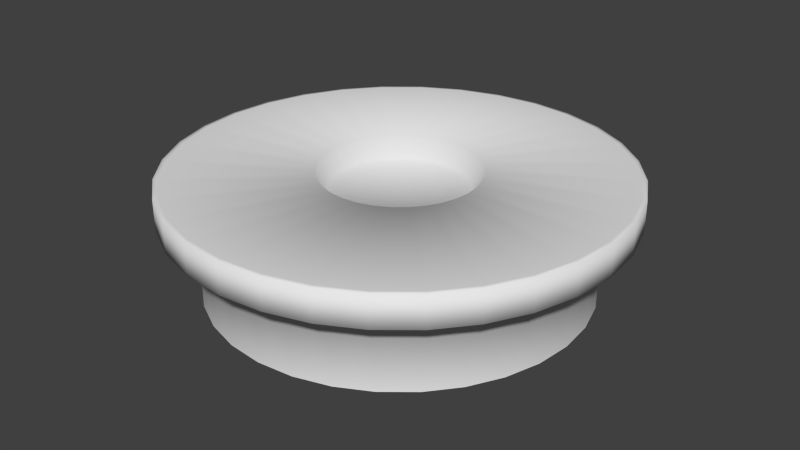 # Source: FlameTrower.blend  (saved by Blender 2.76.0; exported with 4.5.12 LTS)
import bpy
from mathutils import Matrix  # noqa: F401  (used for matrix-valued properties, if any)

bpy.ops.wm.read_factory_settings(use_empty=True)
scene = bpy.context.scene
scene.name = 'Scene'

# ---- collections
col_collection_1 = bpy.data.collections.new('Collection 1'); scene.collection.children.link(col_collection_1)

# ---- world
world_world = bpy.data.worlds.new('World'); scene.world = world_world
world_world.color = (0.05088, 0.05088, 0.05088)
world_world.use_sun_shadow = False
world_world.sun_shadow_jitter_overblur = 0.0
world_world.cycles.sampling_method = 'MANUAL'
world_world.cycles.sample_map_resolution = 256

# ---- meshes
me_cylinder = bpy.data.meshes.new('Cylinder')
me_cylinder.from_pydata([(0.0, 1.0, -0.04919), (0.0, 1.0, 0.3572), (0.1951, 0.9808, -0.04919), (0.1951, 0.9808, 0.3572), (0.3827, 0.9239, -0.04919), (0.3827, 0.9239, 0.3572), (0.5556, 0.8315, -0.04919), (0.5556, 0.8315, 0.3572), (0.7071, 0.7071, -0.04919), (0.7071, 0.7071, 0.3572), (0.8315, 0.5556, -0.04919), (0.8315, 0.5556, 0.3572), (0.9239, 0.3827, -0.04919), (0.9239, 0.3827, 0.3572), (0.9808, 0.1951, -0.04919), (0.9808, 0.1951, 0.3572), (1.0, 7.55e-08, -0.04919), (1.0, 7.55e-08, 0.3572), (0.9808, -0.1951, -0.04919), (0.9808, -0.1951, 0.3572), (0.9239, -0.3827, -0.04919), (0.9239, -0.3827, 0.3572), (0.8315, -0.5556, -0.04919), (0.8315, -0.5556, 0.3572), (0.7071, -0.7071, -0.04919), (0.7071, -0.7071, 0.3572), (0.5556, -0.8315, -0.04919), (0.5556, -0.8315, 0.3572), (0.3827, -0.9239, -0.04919), (0.3827, -0.9239, 0.3572), (0.1951, -0.9808, -0.04919), (0.1951, -0.9808, 0.3572), (-3.258e-07, -1.0, -0.04919), (-3.258e-07, -1.0, 0.3572), (-0.1951, -0.9808, -0.04919), (-0.1951, -0.9808, 0.3572), (-0.3827, -0.9239, -0.04919), (-0.3827, -0.9239, 0.3572), (-0.5556, -0.8315, -0.04919), (-0.5556, -0.8315, 0.3572), (-0.7071, -0.7071, -0.04919), (-0.7071, -0.7071, 0.3572), (-0.8315, -0.5556, -0.04919), (-0.8315, -0.5556, 0.3572), (-0.9239, -0.3827, -0.04919), (-0.9239, -0.3827, 0.3572), (-0.9808, -0.1951, -0.04919), (-0.9808, -0.1951, 0.3572), (-1.0, 9.656e-07, -0.04919), (-1.0, 9.656e-07, 0.3572), (-0.9808, 0.1951, -0.04919), (-0.9808, 0.1951, 0.3572), (-0.9239, 0.3827, -0.04919), (-0.9239, 0.3827, 0.3572), (-0.8315, 0.5556, -0.04919), (-0.8315, 0.5556, 0.3572), (-0.7071, 0.7071, -0.04919), (-0.7071, 0.7071, 0.3572), (-0.5556, 0.8315, -0.04919), (-0.5556, 0.8315, 0.3572), (-0.3827, 0.9239, -0.04919), (-0.3827, 0.9239, 0.3572), (-0.1951, 0.9808, -0.04919), (-0.1951, 0.9808, 0.3572), (0.2322, 1.167, 0.3876), (-2.258e-08, 1.19, 0.3876), (0.4554, 1.1, 0.3876), (0.6612, 0.9896, 0.3876), (0.8416, 0.8416, 0.3876), (0.9896, 0.6612, 0.3876), (1.1, 0.4554, 0.3876), (1.167, 0.2322, 0.3876), (1.19, 3.567e-08, 0.3876), (1.167, -0.2322, 0.3876), (1.1, -0.4554, 0.3876), (0.9896, -0.6612, 0.3876), (0.8416, -0.8416, 0.3876), (0.6612, -0.9896, 0.3876), (0.4554, -1.1, 0.3876), (0.2322, -1.167, 0.3876), (-4.104e-07, -1.19, 0.3876), (-0.2322, -1.167, 0.3876), (-0.4554, -1.1, 0.3876), (-0.6612, -0.9896, 0.3876), (-0.8416, -0.8416, 0.3876), (-0.9896, -0.6612, 0.3876), (-1.1, -0.4554, 0.3876), (-1.167, -0.2322, 0.3876), (-1.19, 1.095e-06, 0.3876), (-1.167, 0.2322, 0.3876), (-1.1, 0.4554, 0.3876), (-0.9896, 0.6612, 0.3876), (-0.8416, 0.8416, 0.3876), (-0.6612, 0.9896, 0.3876), (-0.4554, 1.1, 0.3876), (-0.2322, 1.167, 0.3876), (0.2322, 1.167, 0.5545), (-2.258e-08, 1.19, 0.5545), (0.4554, 1.1, 0.5545), (0.6612, 0.9896, 0.5545), (0.8416, 0.8416, 0.5545), (0.9896, 0.6612, 0.5545), (1.1, 0.4554, 0.5545), (1.167, 0.2322, 0.5545), (1.19, 3.567e-08, 0.5545), (1.167, -0.2322, 0.5545), (1.1, -0.4554, 0.5545), (0.9896, -0.6612, 0.5545), (0.8416, -0.8416, 0.5545), (0.6612, -0.9896, 0.5545), (0.4554, -1.1, 0.5545), (0.2322, -1.167, 0.5545), (-4.104e-07, -1.19, 0.5545), (-0.2322, -1.167, 0.5545), (-0.4554, -1.1, 0.5545), (-0.6612, -0.9896, 0.5545), (-0.8416, -0.8416, 0.5545), (-0.9896, -0.6612, 0.5545), (-1.1, -0.4554, 0.5545), (-1.167, -0.2322, 0.5545), (-1.19, 1.095e-06, 0.5545), (-1.167, 0.2322, 0.5545), (-1.1, 0.4554, 0.5545), (-0.9896, 0.6612, 0.5545), (-0.8416, 0.8416, 0.5545), (-0.6612, 0.9896, 0.5545), (-0.4554, 1.1, 0.5545), (-0.2322, 1.167, 0.5545), (0.97, 0.6481, 0.5545), (-0.4464, -1.078, 0.5545), (-0.2276, 1.144, 0.5545), (0.8249, 0.8249, 0.5545), (-0.2276, -1.144, 0.5545), (-0.4464, 1.078, 0.5545), (0.6481, 0.97, 0.5545), (-4.008e-07, -1.167, 0.5545), (-0.6481, 0.97, 0.5545), (0.4464, 1.078, 0.5545), (0.2276, -1.144, 0.5545), (-0.8249, 0.8249, 0.5545), (0.2276, 1.144, 0.5545), (0.4464, -1.078, 0.5545), (-0.97, 0.6481, 0.5545), (0.6481, -0.97, 0.5545), (-1.078, 0.4464, 0.5545), (0.8249, -0.8249, 0.5545), (-1.144, 0.2276, 0.5545), (0.97, -0.6481, 0.5545), (-1.167, 1.079e-06, 0.5545), (1.078, -0.4464, 0.5545), (-1.144, -0.2276, 0.5545), (1.144, -0.2276, 0.5545), (-1.078, -0.4464, 0.5545), (1.167, 4.065e-08, 0.5545), (-0.97, -0.6481, 0.5545), (1.144, 0.2276, 0.5545), (-0.8249, -0.8249, 0.5545), (1.078, 0.4464, 0.5545), (-0.6481, -0.97, 0.5545), (-0.1584, -0.3825, 0.5545), (-0.23, -0.3443, 0.5545), (0.3443, 0.23, 0.5545), (0.3825, 0.1584, 0.5545), (-0.2928, -0.2928, 0.5545), (0.4061, 0.08078, 0.5545), (-0.3443, -0.23, 0.5545), (0.414, 1.996e-07, 0.5545), (-0.3825, -0.1584, 0.5545), (0.4061, -0.08078, 0.5545), (-0.4061, -0.08077, 0.5545), (0.3825, -0.1584, 0.5545), (-0.414, 5.681e-07, 0.5545), (0.3443, -0.23, 0.5545), (-0.4061, 0.08078, 0.5545), (0.2928, -0.2928, 0.5545), (-0.3825, 0.1584, 0.5545), (0.23, -0.3443, 0.5545), (-0.3443, 0.23, 0.5545), (0.1584, -0.3825, 0.5545), (4.099e-08, 0.414, 0.5545), (0.08078, 0.4061, 0.5545), (-0.2928, 0.2928, 0.5545), (0.08078, -0.4061, 0.5545), (0.1584, 0.3825, 0.5545), (-0.23, 0.3443, 0.5545), (-9.392e-08, -0.414, 0.5545), (0.23, 0.3443, 0.5545), (-0.1584, 0.3825, 0.5545), (-0.08078, -0.4061, 0.5545), (0.2928, 0.2928, 0.5545), (-0.08077, 0.4061, 0.5545), (-2.065e-08, 1.167, 0.5545), (7.419e-08, 2.877e-07, 0.4609), (0.0687, 0.3454, 0.4609), (-0.0687, 0.3454, 0.4609), (4.647e-08, 0.3522, 0.4609), (0.249, 0.249, 0.4609), (0.2928, 0.1956, 0.4609), (-0.0687, -0.3454, 0.4609), (-0.1348, -0.3253, 0.4609), (-0.1348, 0.3253, 0.4609), (0.1956, 0.2928, 0.4609), (-6.828e-08, -0.3522, 0.4609), (-0.1956, 0.2928, 0.4609), (0.1348, 0.3253, 0.4609), (0.0687, -0.3454, 0.4609), (-0.249, 0.249, 0.4609), (0.1348, -0.3253, 0.4609), (-0.2928, 0.1956, 0.4609), (0.1956, -0.2928, 0.4609), (-0.3253, 0.1348, 0.4609), (0.249, -0.249, 0.4609), (-0.3454, 0.0687, 0.4609), (0.2928, -0.1956, 0.4609), (-0.3522, 5.261e-07, 0.4609), (0.3253, -0.1348, 0.4609), (-0.3454, -0.0687, 0.4609), (0.3454, -0.0687, 0.4609), (-0.3253, -0.1348, 0.4609), (0.3522, 2.127e-07, 0.4609), (-0.2928, -0.1956, 0.4609), (0.3454, 0.0687, 0.4609), (-0.249, -0.249, 0.4609), (0.3253, 0.1348, 0.4609), (-0.1956, -0.2928, 0.4609)], [], [(0, 1, 3, 2), (2, 3, 5, 4), (4, 5, 7, 6), (6, 7, 9, 8), (8, 9, 11, 10), (10, 11, 13, 12), (12, 13, 15, 14), (14, 15, 17, 16), (16, 17, 19, 18), (18, 19, 21, 20), (20, 21, 23, 22), (22, 23, 25, 24), (24, 25, 27, 26), (26, 27, 29, 28), (28, 29, 31, 30), (30, 31, 33, 32), (32, 33, 35, 34), (34, 35, 37, 36), (36, 37, 39, 38), (38, 39, 41, 40), (40, 41, 43, 42), (42, 43, 45, 44), (44, 45, 47, 46), (46, 47, 49, 48), (48, 49, 51, 50), (50, 51, 53, 52), (52, 53, 55, 54), (54, 55, 57, 56), (56, 57, 59, 58), (58, 59, 61, 60), (13, 11, 69, 70), (62, 63, 1, 0), (60, 61, 63, 62), (80, 79, 111, 112), (31, 29, 78, 79), (49, 47, 87, 88), (5, 3, 64, 66), (23, 21, 74, 75), (41, 39, 83, 84), (59, 57, 92, 93), (15, 13, 70, 71), (33, 31, 79, 80), (51, 49, 88, 89), (7, 5, 66, 67), (25, 23, 75, 76), (43, 41, 84, 85), (61, 59, 93, 94), (17, 15, 71, 72), (35, 33, 80, 81), (53, 51, 89, 90), (9, 7, 67, 68), (27, 25, 76, 77), (45, 43, 85, 86), (63, 61, 94, 95), (19, 17, 72, 73), (37, 35, 81, 82), (55, 53, 90, 91), (11, 9, 68, 69), (29, 27, 77, 78), (47, 45, 86, 87), (3, 1, 65, 64), (1, 63, 95, 65), (21, 19, 73, 74), (39, 37, 82, 83), (57, 55, 91, 92), (67, 66, 98, 99), (94, 93, 125, 126), (81, 80, 112, 113), (68, 67, 99, 100), (95, 94, 126, 127), (82, 81, 113, 114), (69, 68, 100, 101), (65, 95, 127, 97), (83, 82, 114, 115), (70, 69, 101, 102), (84, 83, 115, 116), (71, 70, 102, 103), (85, 84, 116, 117), (72, 71, 103, 104), (86, 85, 117, 118), (73, 72, 104, 105), (87, 86, 118, 119), (74, 73, 105, 106), (88, 87, 119, 120), (75, 74, 106, 107), (89, 88, 120, 121), (76, 75, 107, 108), (90, 89, 121, 122), (77, 76, 108, 109), (91, 90, 122, 123), (78, 77, 109, 110), (64, 65, 97, 96), (92, 91, 123, 124), (79, 78, 110, 111), (66, 64, 96, 98), (93, 92, 124, 125), (97, 127, 130, 191), (101, 100, 131, 128), (114, 113, 132, 129), (191, 130, 190, 179), (128, 131, 189, 161), (129, 132, 188, 159), (130, 133, 187, 190), (131, 134, 186, 189), (132, 135, 185, 188), (133, 136, 184, 187), (134, 137, 183, 186), (135, 138, 182, 185), (136, 139, 181, 184), (137, 140, 180, 183), (138, 141, 178, 182), (139, 142, 177, 181), (140, 191, 179, 180), (141, 143, 176, 178), (142, 144, 175, 177), (143, 145, 174, 176), (144, 146, 173, 175), (145, 147, 172, 174), (146, 148, 171, 173), (147, 149, 170, 172), (148, 150, 169, 171), (149, 151, 168, 170), (150, 152, 167, 169), (151, 153, 166, 168), (152, 154, 165, 167), (153, 155, 164, 166), (154, 156, 163, 165), (155, 157, 162, 164), (156, 158, 160, 163), (157, 128, 161, 162), (158, 129, 159, 160), (127, 126, 133, 130), (100, 99, 134, 131), (113, 112, 135, 132), (126, 125, 136, 133), (99, 98, 137, 134), (112, 111, 138, 135), (125, 124, 139, 136), (98, 96, 140, 137), (111, 110, 141, 138), (124, 123, 142, 139), (96, 97, 191, 140), (110, 109, 143, 141), (123, 122, 144, 142), (109, 108, 145, 143), (122, 121, 146, 144), (108, 107, 147, 145), (121, 120, 148, 146), (107, 106, 149, 147), (120, 119, 150, 148), (106, 105, 151, 149), (119, 118, 152, 150), (105, 104, 153, 151), (118, 117, 154, 152), (104, 103, 155, 153), (117, 116, 156, 154), (103, 102, 157, 155), (116, 115, 158, 156), (102, 101, 128, 157), (115, 114, 129, 158), (178, 176, 209, 207), (165, 163, 222, 220), (179, 190, 194, 195), (180, 179, 195, 193), (166, 164, 221, 219), (181, 177, 208, 206), (167, 165, 220, 218), (182, 178, 207, 205), (168, 166, 219, 217), (183, 180, 193, 204), (169, 167, 218, 216), (184, 181, 206, 203), (170, 168, 217, 215), (185, 182, 205, 202), (171, 169, 216, 214), (186, 183, 204, 201), (172, 170, 215, 213), (187, 184, 203, 200), (173, 171, 214, 212), (188, 185, 202, 198), (174, 172, 213, 211), (160, 159, 199, 224), (189, 186, 201, 196), (175, 173, 212, 210), (162, 161, 197, 223), (190, 187, 200, 194), (176, 174, 211, 209), (163, 160, 224, 222), (159, 188, 198, 199), (177, 175, 210, 208), (164, 162, 223, 221), (161, 189, 196, 197), (224, 199, 192), (223, 197, 192), (222, 224, 192), (221, 223, 192), (220, 222, 192), (219, 221, 192), (218, 220, 192), (217, 219, 192), (216, 218, 192), (215, 217, 192), (214, 216, 192), (213, 215, 192), (212, 214, 192), (211, 213, 192), (210, 212, 192), (209, 211, 192), (208, 210, 192), (207, 209, 192), (193, 195, 192), (206, 208, 192), (205, 207, 192), (204, 193, 192), (203, 206, 192), (202, 205, 192), (201, 204, 192), (200, 203, 192), (198, 202, 192), (196, 201, 192), (194, 200, 192), (199, 198, 192), (197, 196, 192), (195, 194, 192)])
me_cylinder.polygons.foreach_set('use_smooth', [True] * 224)
_uv = me_cylinder.uv_layers.new(name='UVMap')
_uv.uv.foreach_set('vector', [-3.441, 0.9798, -3.441, 0.01437, -3.197, 0.01437, -3.197, 0.9798, -3.197, 0.9798, -3.197, 0.01437, -2.953, 0.01437, -2.953, 0.9798, -2.953, 0.9798, -2.953, 0.01437, -2.709, 0.01437, -2.709, 0.9798, -2.709, 0.9798, -2.709, 0.01437, -2.465, 0.01437, -2.465, 0.9798, -2.465, 0.9798, -2.465, 0.01437, -2.221, 0.01437, -2.221, 0.9798, -2.221, 0.9798, -2.221, 0.01437, -1.977, 0.01437, -1.977, 0.9798, -1.977, 0.9798, -1.977, 0.01437, -1.733, 0.01437, -1.733, 0.9798, -1.733, 0.9798, -1.733, 0.01437, -1.489, 0.01437, -1.489, 0.9798, -1.489, 0.9798, -1.489, 0.01437, -1.245, 0.01437, -1.245, 0.9798, -1.245, 0.9798, -1.245, 0.01437, -1.002, 0.01437, -1.002, 0.9798, -1.002, 0.9798, -1.002, 0.01437, -0.7576, 0.01437, -0.7576, 0.9798, -0.7576, 0.9798, -0.7576, 0.01437, -0.5136, 0.01437, -0.5136, 0.9798, -0.5136, 0.9798, -0.5136, 0.01437, -0.2697, 0.01437, -0.2697, 0.9798, -0.2697, 0.9798, -0.2697, 0.01437, -0.02577, 0.01437, -0.02577, 0.9798, -0.02577, 0.9798, -0.02577, 0.01437, 0.2182, 0.01437, 0.2182, 0.9798, 0.2182, 0.9798, 0.2182, 0.01437, 0.4621, 0.01437, 0.4621, 0.9798, 0.4621, 0.9798, 0.4621, 0.01437, 0.706, 0.01437, 0.706, 0.9798, 0.706, 0.9798, 0.706, 0.01437, 0.95, 0.01437, 0.95, 0.9798, 0.95, 0.9798, 0.95, 0.01437, 1.194, 0.01437, 1.194, 0.9798, 1.194, 0.9798, 1.194, 0.01437, 1.438, 0.01437, 1.438, 0.9798, 1.438, 0.9798, 1.438, 0.01437, 1.682, 0.01437, 1.682, 0.9798, 1.682, 0.9798, 1.682, 0.01437, 1.926, 0.01437, 1.926, 0.9798, 1.926, 0.9798, 1.926, 0.01437, 2.17, 0.01437, 2.17, 0.9798, 2.17, 0.9798, 2.17, 0.01437, 2.414, 0.01437, 2.414, 0.9798, 2.414, 0.9798, 2.414, 0.01437, 2.658, 0.01437, 2.658, 0.9798, 2.658, 0.9798, 2.658, 0.01437, 2.901, 0.01437, 2.901, 0.9798, 2.901, 0.9798, 2.901, 0.01437, 3.145, 0.01437, 3.145, 0.9798, 3.145, 0.9798, 3.145, 0.01437, 3.389, 0.01437, 3.389, 0.9798, 3.389, 0.9798, 3.389, 0.01437, 3.633, 0.01437, 3.633, 0.9798, 3.633, 0.9798, 3.633, 0.01437, 3.877, 0.01437, 3.877, 0.9798, 0.8881, 0.6608, 0.8493, 0.7334, 0.9157, 0.7778, 0.9619, 0.6913, 4.121, 0.9798, 4.121, 0.01437, 4.365, 0.01437, 4.365, 0.9798, 3.877, 0.9798, 3.877, 0.01437, 4.121, 0.01437, 4.121, 0.9798, 0.5, 0.0, 0.5975, 0.009607, 0.5975, 0.009607, 0.5, 0.0, 0.582, 0.08795, 0.6608, 0.1119, 0.6913, 0.03806, 0.5975, 0.009607, 0.07988, 0.5, 0.08795, 0.418, 0.009607, 0.4025, 0.0, 0.5, 0.6608, 0.8881, 0.582, 0.912, 0.5975, 0.9904, 0.6913, 0.9619, 0.8493, 0.2666, 0.8881, 0.3392, 0.9619, 0.3087, 0.9157, 0.2222, 0.2029, 0.2029, 0.2666, 0.1507, 0.2222, 0.08427, 0.1464, 0.1464, 0.2666, 0.8493, 0.2029, 0.7971, 0.1464, 0.8536, 0.2222, 0.9157, 0.912, 0.582, 0.8881, 0.6608, 0.9619, 0.6913, 0.9904, 0.5975, 0.5, 0.07988, 0.582, 0.08795, 0.5975, 0.009607, 0.5, 0.0, 0.08795, 0.582, 0.07988, 0.5, 0.0, 0.5, 0.009607, 0.5975, 0.7334, 0.8493, 0.6608, 0.8881, 0.6913, 0.9619, 0.7778, 0.9157, 0.7971, 0.2029, 0.8493, 0.2666, 0.9157, 0.2222, 0.8536, 0.1464, 0.1507, 0.2666, 0.2029, 0.2029, 0.1464, 0.1464, 0.08426, 0.2222, 0.3392, 0.8881, 0.2666, 0.8493, 0.2222, 0.9157, 0.3087, 0.9619, 0.9201, 0.5, 0.912, 0.582, 0.9904, 0.5975, 1.0, 0.5, 0.418, 0.08795, 0.5, 0.07988, 0.5, 0.0, 0.4025, 0.009607, 0.1119, 0.6608, 0.08795, 0.582, 0.009607, 0.5975, 0.03806, 0.6913, 0.7971, 0.7971, 0.7334, 0.8493, 0.7778, 0.9157, 0.8536, 0.8536, 0.7334, 0.1507, 0.7971, 0.2029, 0.8536, 0.1464, 0.7778, 0.08427, 0.1119, 0.3392, 0.1507, 0.2666, 0.08426, 0.2222, 0.03806, 0.3087, 0.418, 0.912, 0.3392, 0.8881, 0.3087, 0.9619, 0.4025, 0.9904, 0.912, 0.418, 0.9201, 0.5, 1.0, 0.5, 0.9904, 0.4025, 0.3392, 0.1119, 0.418, 0.08795, 0.4025, 0.009607, 0.3087, 0.03806, 0.1507, 0.7334, 0.1119, 0.6608, 0.03806, 0.6913, 0.08427, 0.7778, 0.8493, 0.7334, 0.7971, 0.7971, 0.8536, 0.8536, 0.9157, 0.7778, 0.6608, 0.1119, 0.7334, 0.1507, 0.7778, 0.08427, 0.6913, 0.03806, 0.08795, 0.418, 0.1119, 0.3392, 0.03806, 0.3087, 0.009607, 0.4025, 0.582, 0.912, 0.5, 0.9201, 0.5, 1.0, 0.5975, 0.9904, 0.5, 0.9201, 0.418, 0.912, 0.4025, 0.9904, 0.5, 1.0, 0.8881, 0.3392, 0.912, 0.418, 0.9904, 0.4025, 0.9619, 0.3087, 0.2666, 0.1507, 0.3392, 0.1119, 0.3087, 0.03806, 0.2222, 0.08427, 0.2029, 0.7971, 0.1507, 0.7334, 0.08427, 0.7778, 0.1464, 0.8536, 0.7778, 0.9157, 0.6913, 0.9619, 0.6913, 0.9619, 0.7778, 0.9157, 0.3087, 0.9619, 0.2222, 0.9157, 0.2222, 0.9157, 0.3087, 0.9619, 0.4025, 0.009607, 0.5, 0.0, 0.5, 0.0, 0.4025, 0.009607, 0.8536, 0.8536, 0.7778, 0.9157, 0.7778, 0.9157, 0.8536, 0.8536, 0.4025, 0.9904, 0.3087, 0.9619, 0.3087, 0.9619, 0.4025, 0.9904, 0.3087, 0.03806, 0.4025, 0.009607, 0.4025, 0.009607, 0.3087, 0.03806, 0.9157, 0.7778, 0.8536, 0.8536, 0.8536, 0.8536, 0.9157, 0.7778, 0.5, 1.0, 0.4025, 0.9904, 0.4025, 0.9904, 0.5, 1.0, 0.2222, 0.08427, 0.3087, 0.03806, 0.3087, 0.03806, 0.2222, 0.08427, 0.9619, 0.6913, 0.9157, 0.7778, 0.9157, 0.7778, 0.9619, 0.6913, 0.1464, 0.1464, 0.2222, 0.08427, 0.2222, 0.08427, 0.1464, 0.1464, 0.9904, 0.5975, 0.9619, 0.6913, 0.9619, 0.6913, 0.9904, 0.5975, 0.08426, 0.2222, 0.1464, 0.1464, 0.1464, 0.1464, 0.08426, 0.2222, 1.0, 0.5, 0.9904, 0.5975, 0.9904, 0.5975, 1.0, 0.5, 0.03806, 0.3087, 0.08426, 0.2222, 0.08426, 0.2222, 0.03806, 0.3087, 0.9904, 0.4025, 1.0, 0.5, 1.0, 0.5, 0.9904, 0.4025, 0.009607, 0.4025, 0.03806, 0.3087, 0.03806, 0.3087, 0.009607, 0.4025, 0.9619, 0.3087, 0.9904, 0.4025, 0.9904, 0.4025, 0.9619, 0.3087, 0.0, 0.5, 0.009607, 0.4025, 0.009607, 0.4025, 0.0, 0.5, 0.9157, 0.2222, 0.9619, 0.3087, 0.9619, 0.3087, 0.9157, 0.2222, 0.009607, 0.5975, 0.0, 0.5, 0.0, 0.5, 0.009607, 0.5975, 0.8536, 0.1464, 0.9157, 0.2222, 0.9157, 0.2222, 0.8536, 0.1464, 0.03806, 0.6913, 0.009607, 0.5975, 0.009607, 0.5975, 0.03806, 0.6913, 0.7778, 0.08427, 0.8536, 0.1464, 0.8536, 0.1464, 0.7778, 0.08427, 0.08427, 0.7778, 0.03806, 0.6913, 0.03806, 0.6913, 0.08427, 0.7778, 0.6913, 0.03806, 0.7778, 0.08427, 0.7778, 0.08427, 0.6913, 0.03806, 0.5975, 0.9904, 0.5, 1.0, 0.5, 1.0, 0.5975, 0.9904, 0.1464, 0.8536, 0.08427, 0.7778, 0.08427, 0.7778, 0.1464, 0.8536, 0.5975, 0.009607, 0.6913, 0.03806, 0.6913, 0.03806, 0.5975, 0.009607, 0.6913, 0.9619, 0.5975, 0.9904, 0.5975, 0.9904, 0.6913, 0.9619, 0.2222, 0.9157, 0.1464, 0.8536, 0.1464, 0.8536, 0.2222, 0.9157, 0.5, 1.0, 0.4025, 0.9904, 0.4044, 0.9807, 0.5, 0.9901, 0.9157, 0.7778, 0.8536, 0.8536, 0.8465, 0.8465, 0.9075, 0.7723, 0.3087, 0.03806, 0.4025, 0.009607, 0.4044, 0.01933, 0.3124, 0.04721, 0.5, 0.9901, 0.4044, 0.9807, 0.4793, 0.6483, 0.5057, 0.6509, 0.9075, 0.7723, 0.8465, 0.8465, 0.6017, 0.6112, 0.6186, 0.5906, 0.3124, 0.04721, 0.4044, 0.01933, 0.4793, 0.3821, 0.4538, 0.3898, 0.4044, 0.9807, 0.3125, 0.9528, 0.4538, 0.6406, 0.4793, 0.6483, 0.8465, 0.8465, 0.7723, 0.9075, 0.5811, 0.628, 0.6017, 0.6112, 0.4044, 0.01933, 0.5, 0.009909, 0.5057, 0.3795, 0.4793, 0.3821, 0.3125, 0.9528, 0.2277, 0.9075, 0.4303, 0.628, 0.4538, 0.6406, 0.7723, 0.9075, 0.6875, 0.9528, 0.5577, 0.6406, 0.5811, 0.628, 0.5, 0.009909, 0.5956, 0.01933, 0.5322, 0.3821, 0.5057, 0.3795, 0.2277, 0.9075, 0.1535, 0.8465, 0.4098, 0.6112, 0.4303, 0.628, 0.6875, 0.9528, 0.5956, 0.9807, 0.5322, 0.6483, 0.5577, 0.6406, 0.5956, 0.01933, 0.6875, 0.04721, 0.5577, 0.3898, 0.5322, 0.3821, 0.1535, 0.8465, 0.0925, 0.7723, 0.3929, 0.5906, 0.4098, 0.6112, 0.5956, 0.9807, 0.5, 0.9901, 0.5057, 0.6509, 0.5322, 0.6483, 0.6875, 0.04721, 0.7723, 0.0925, 0.5811, 0.4024, 0.5577, 0.3898, 0.0925, 0.7723, 0.04721, 0.6876, 0.3804, 0.5671, 0.3929, 0.5906, 0.7723, 0.0925, 0.8465, 0.1535, 0.6017, 0.4192, 0.5811, 0.4024, 0.04721, 0.6876, 0.01933, 0.5956, 0.3726, 0.5417, 0.3804, 0.5671, 0.8465, 0.1535, 0.9075, 0.2277, 0.6186, 0.4398, 0.6017, 0.4192, 0.01933, 0.5956, 0.009909, 0.5, 0.37, 0.5152, 0.3726, 0.5417, 0.9075, 0.2277, 0.9528, 0.3125, 0.6311, 0.4633, 0.6186, 0.4398, 0.009909, 0.5, 0.01933, 0.4044, 0.3726, 0.4887, 0.37, 0.5152, 0.9528, 0.3125, 0.9807, 0.4044, 0.6388, 0.4887, 0.6311, 0.4633, 0.01933, 0.4044, 0.04721, 0.3125, 0.3804, 0.4633, 0.3726, 0.4887, 0.9807, 0.4044, 0.9901, 0.5, 0.6414, 0.5152, 0.6388, 0.4887, 0.04721, 0.3125, 0.0925, 0.2277, 0.3929, 0.4398, 0.3804, 0.4633, 0.9901, 0.5, 0.9807, 0.5956, 0.6388, 0.5417, 0.6414, 0.5152, 0.0925, 0.2277, 0.1535, 0.1535, 0.4098, 0.4192, 0.3929, 0.4398, 0.9807, 0.5956, 0.9528, 0.6875, 0.6311, 0.5671, 0.6388, 0.5417, 0.1535, 0.1535, 0.2277, 0.0925, 0.4303, 0.4024, 0.4098, 0.4192, 0.9528, 0.6875, 0.9075, 0.7723, 0.6186, 0.5906, 0.6311, 0.5671, 0.2277, 0.0925, 0.3124, 0.04721, 0.4538, 0.3898, 0.4303, 0.4024, 0.4025, 0.9904, 0.3087, 0.9619, 0.3125, 0.9528, 0.4044, 0.9807, 0.8536, 0.8536, 0.7778, 0.9157, 0.7723, 0.9075, 0.8465, 0.8465, 0.4025, 0.009607, 0.5, 0.0, 0.5, 0.009909, 0.4044, 0.01933, 0.3087, 0.9619, 0.2222, 0.9157, 0.2277, 0.9075, 0.3125, 0.9528, 0.7778, 0.9157, 0.6913, 0.9619, 0.6875, 0.9528, 0.7723, 0.9075, 0.5, 0.0, 0.5975, 0.009607, 0.5956, 0.01933, 0.5, 0.009909, 0.2222, 0.9157, 0.1464, 0.8536, 0.1535, 0.8465, 0.2277, 0.9075, 0.6913, 0.9619, 0.5975, 0.9904, 0.5956, 0.9807, 0.6875, 0.9528, 0.5975, 0.009607, 0.6913, 0.03806, 0.6875, 0.04721, 0.5956, 0.01933, 0.1464, 0.8536, 0.08427, 0.7778, 0.0925, 0.7723, 0.1535, 0.8465, 0.5975, 0.9904, 0.5, 1.0, 0.5, 0.9901, 0.5956, 0.9807, 0.6913, 0.03806, 0.7778, 0.08427, 0.7723, 0.0925, 0.6875, 0.04721, 0.08427, 0.7778, 0.03806, 0.6913, 0.04721, 0.6876, 0.0925, 0.7723, 0.7778, 0.08427, 0.8536, 0.1464, 0.8465, 0.1535, 0.7723, 0.0925, 0.03806, 0.6913, 0.009607, 0.5975, 0.01933, 0.5956, 0.04721, 0.6876, 0.8536, 0.1464, 0.9157, 0.2222, 0.9075, 0.2277, 0.8465, 0.1535, 0.009607, 0.5975, 0.0, 0.5, 0.009909, 0.5, 0.01933, 0.5956, 0.9157, 0.2222, 0.9619, 0.3087, 0.9528, 0.3125, 0.9075, 0.2277, 0.0, 0.5, 0.009607, 0.4025, 0.01933, 0.4044, 0.009909, 0.5, 0.9619, 0.3087, 0.9904, 0.4025, 0.9807, 0.4044, 0.9528, 0.3125, 0.009607, 0.4025, 0.03806, 0.3087, 0.04721, 0.3125, 0.01933, 0.4044, 0.9904, 0.4025, 1.0, 0.5, 0.9901, 0.5, 0.9807, 0.4044, 0.03806, 0.3087, 0.08426, 0.2222, 0.0925, 0.2277, 0.04721, 0.3125, 1.0, 0.5, 0.9904, 0.5975, 0.9807, 0.5956, 0.9901, 0.5, 0.08426, 0.2222, 0.1464, 0.1464, 0.1535, 0.1535, 0.0925, 0.2277, 0.9904, 0.5975, 0.9619, 0.6913, 0.9528, 0.6875, 0.9807, 0.5956, 0.1464, 0.1464, 0.2222, 0.08427, 0.2277, 0.0925, 0.1535, 0.1535, 0.9619, 0.6913, 0.9157, 0.7778, 0.9075, 0.7723, 0.9528, 0.6875, 0.2222, 0.08427, 0.3087, 0.03806, 0.3124, 0.04721, 0.2277, 0.0925, 0.5577, 0.3898, 0.5811, 0.4024, 0.5811, 0.4024, 0.5577, 0.3898, 0.3929, 0.4398, 0.4098, 0.4192, 0.4098, 0.4192, 0.3929, 0.4398, 0.5057, 0.6509, 0.4793, 0.6483, 0.4793, 0.6483, 0.5057, 0.6509, 0.5322, 0.6483, 0.5057, 0.6509, 0.5057, 0.6509, 0.5322, 0.6483, 0.6414, 0.5152, 0.6388, 0.5417, 0.6388, 0.5417, 0.6414, 0.5152, 0.4098, 0.6112, 0.3929, 0.5906, 0.3929, 0.5906, 0.4098, 0.6112, 0.3804, 0.4633, 0.3929, 0.4398, 0.3929, 0.4398, 0.3804, 0.4633, 0.5322, 0.3821, 0.5577, 0.3898, 0.5577, 0.3898, 0.5322, 0.3821, 0.6388, 0.4887, 0.6414, 0.5152, 0.6414, 0.5152, 0.6388, 0.4887, 0.5577, 0.6406, 0.5322, 0.6483, 0.5322, 0.6483, 0.5577, 0.6406, 0.3726, 0.4887, 0.3804, 0.4633, 0.3804, 0.4633, 0.3726, 0.4887, 0.4303, 0.628, 0.4098, 0.6112, 0.4098, 0.6112, 0.4303, 0.628, 0.6311, 0.4633, 0.6388, 0.4887, 0.6388, 0.4887, 0.6311, 0.4633, 0.5057, 0.3795, 0.5322, 0.3821, 0.5322, 0.3821, 0.5057, 0.3795, 0.37, 0.5152, 0.3726, 0.4887, 0.3726, 0.4887, 0.37, 0.5152, 0.5811, 0.628, 0.5577, 0.6406, 0.5577, 0.6406, 0.5811, 0.628, 0.6186, 0.4398, 0.6311, 0.4633, 0.6311, 0.4633, 0.6186, 0.4398, 0.4538, 0.6406, 0.4303, 0.628, 0.4303, 0.628, 0.4538, 0.6406, 0.3726, 0.5417, 0.37, 0.5152, 0.37, 0.5152, 0.3726, 0.5417, 0.4793, 0.3821, 0.5057, 0.3795, 0.5057, 0.3795, 0.4793, 0.3821, 0.6017, 0.4192, 0.6186, 0.4398, 0.6186, 0.4398, 0.6017, 0.4192, 0.4303, 0.4024, 0.4538, 0.3898, 0.4538, 0.3898, 0.4303, 0.4024, 0.6017, 0.6112, 0.5811, 0.628, 0.5811, 0.628, 0.6017, 0.6112, 0.3804, 0.5671, 0.3726, 0.5417, 0.3726, 0.5417, 0.3804, 0.5671, 0.6311, 0.5671, 0.6186, 0.5906, 0.6186, 0.5906, 0.6311, 0.5671, 0.4793, 0.6483, 0.4538, 0.6406, 0.4538, 0.6406, 0.4793, 0.6483, 0.5811, 0.4024, 0.6017, 0.4192, 0.6017, 0.4192, 0.5811, 0.4024, 0.4098, 0.4192, 0.4303, 0.4024, 0.4303, 0.4024, 0.4098, 0.4192, 0.4538, 0.3898, 0.4793, 0.3821, 0.4793, 0.3821, 0.4538, 0.3898, 0.3929, 0.5906, 0.3804, 0.5671, 0.3804, 0.5671, 0.3929, 0.5906, 0.6388, 0.5417, 0.6311, 0.5671, 0.6311, 0.5671, 0.6388, 0.5417, 0.6186, 0.5906, 0.6017, 0.6112, 0.6017, 0.6112, 0.6186, 0.5906, 0.4303, 0.4024, 0.4538, 0.3898, 0.5057, 0.5152, 0.6311, 0.5671, 0.6186, 0.5906, 0.5057, 0.5152, 0.4098, 0.4192, 0.4303, 0.4024, 0.5057, 0.5152, 0.6388, 0.5417, 0.6311, 0.5671, 0.5057, 0.5152, 0.3929, 0.4398, 0.4098, 0.4192, 0.5057, 0.5152, 0.6414, 0.5152, 0.6388, 0.5417, 0.5057, 0.5152, 0.3804, 0.4633, 0.3929, 0.4398, 0.5057, 0.5152, 0.6388, 0.4887, 0.6414, 0.5152, 0.5057, 0.5152, 0.3726, 0.4887, 0.3804, 0.4633, 0.5057, 0.5152, 0.6311, 0.4633, 0.6388, 0.4887, 0.5057, 0.5152, 0.37, 0.5152, 0.3726, 0.4887, 0.5057, 0.5152, 0.6186, 0.4398, 0.6311, 0.4633, 0.5057, 0.5152, 0.3726, 0.5417, 0.37, 0.5152, 0.5057, 0.5152, 0.6017, 0.4192, 0.6186, 0.4398, 0.5057, 0.5152, 0.3804, 0.5671, 0.3726, 0.5417, 0.5057, 0.5152, 0.5811, 0.4024, 0.6017, 0.4192, 0.5057, 0.5152, 0.3929, 0.5906, 0.3804, 0.5671, 0.5057, 0.5152, 0.5577, 0.3898, 0.5811, 0.4024, 0.5057, 0.5152, 0.5322, 0.6483, 0.5057, 0.6509, 0.5057, 0.5152, 0.4098, 0.6112, 0.3929, 0.5906, 0.5057, 0.5152, 0.5322, 0.3821, 0.5577, 0.3898, 0.5057, 0.5152, 0.5577, 0.6406, 0.5322, 0.6483, 0.5057, 0.5152, 0.4303, 0.628, 0.4098, 0.6112, 0.5057, 0.5152, 0.5057, 0.3795, 0.5322, 0.3821, 0.5057, 0.5152, 0.5811, 0.628, 0.5577, 0.6406, 0.5057, 0.5152, 0.4538, 0.6406, 0.4303, 0.628, 0.5057, 0.5152, 0.4793, 0.3821, 0.5057, 0.3795, 0.5057, 0.5152, 0.6017, 0.6112, 0.5811, 0.628, 0.5057, 0.5152, 0.4793, 0.6483, 0.4538, 0.6406, 0.5057, 0.5152, 0.4538, 0.3898, 0.4793, 0.3821, 0.5057, 0.5152, 0.6186, 0.5906, 0.6017, 0.6112, 0.5057, 0.5152, 0.5057, 0.6509, 0.4793, 0.6483, 0.5057, 0.5152])
me_cylinder.use_remesh_preserve_volume = False
me_cylinder.use_remesh_preserve_attributes = False
me_cylinder.use_mirror_vertex_groups = False
me_cylinder.update()

# ---- objects
ob_cylinder = bpy.data.objects.new('Cylinder', me_cylinder)

# ---- transforms, parenting, visibility, modifiers, constraints
ob_cylinder.location = (0.0, 0.0, 0.0)
ob_cylinder.lineart.crease_threshold = 0.0

# ---- collection membership
col_collection_1.objects.link(ob_cylinder)

# ---- scene / render settings (as saved in the file)
scene.frame_start = 1; scene.frame_end = 250; scene.frame_set(1)
scene.render.engine = 'BLENDER_EEVEE_NEXT'
scene.render.resolution_percentage = 50
scene.render.fps = 60
scene.render.dither_intensity = 0.0
scene.cycles.use_denoising = False
scene.cycles.samples = 10
scene.cycles.sampling_pattern = 'TABULATED_SOBOL'
scene.cycles.light_sampling_threshold = 0.0
scene.cycles.use_adaptive_sampling = False
scene.cycles.use_light_tree = False
scene.cycles.blur_glossy = 0.0
scene.cycles.pixel_filter_type = 'GAUSSIAN'
scene.cycles.sample_clamp_indirect = 0.0
scene.view_settings.view_transform = 'Standard'
bpy.context.view_layer.update()

# ---- added for rendering (the .blend has no active camera and no usable light): camera, sun
cam_auto = bpy.data.cameras.new('AutoCamera')
cam_auto.lens = 50.0
cam_auto.sensor_width = 36.0
cam_auto.clip_end = 1000.0
ob_auto_camera = bpy.data.objects.new('AutoCamera', cam_auto)
scene.collection.objects.link(ob_auto_camera)
ob_auto_camera.location = (3.1642, -3.79704, 2.78401)
ob_auto_camera.rotation_euler = (1.09748, -7.21219e-08, 0.694738)
scene.camera = ob_auto_camera
light_auto_sun = bpy.data.lights.new('AutoSun', 'SUN')
light_auto_sun.energy = 3.0
light_auto_sun.angle = 0.0523599
ob_auto_sun = bpy.data.objects.new('AutoSun', light_auto_sun)
scene.collection.objects.link(ob_auto_sun)
ob_auto_sun.rotation_euler = (0.872665, 0.174533, 0.523599)
bpy.context.view_layer.update()
